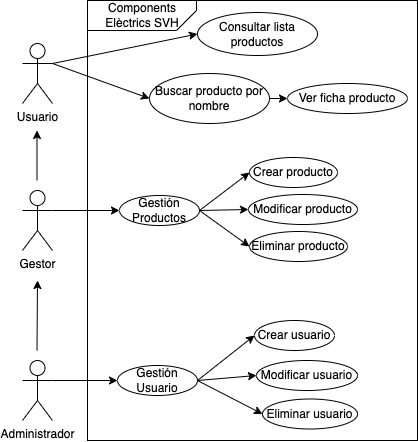

The diagram above was exported from draw.io. Its source (the exported page's mxGraphModel, read from the mxfile embedded in the PNG):
<mxGraphModel dx="1100" dy="516" grid="1" gridSize="10" guides="1" tooltips="1" connect="1" arrows="1" fold="1" page="1" pageScale="1" pageWidth="1169" pageHeight="827" math="0" shadow="0">
  <root>
    <mxCell id="0" />
    <mxCell id="1" parent="0" />
    <mxCell id="HzKu-6MwpvQQ2Ko10_37-14" value="" style="rounded=0;whiteSpace=wrap;html=1;" parent="1" vertex="1">
      <mxGeometry x="130" width="330" height="440" as="geometry" />
    </mxCell>
    <mxCell id="HzKu-6MwpvQQ2Ko10_37-1" value="Usuario" style="shape=umlActor;verticalLabelPosition=bottom;verticalAlign=top;html=1;outlineConnect=0;" parent="1" vertex="1">
      <mxGeometry x="65" y="43" width="30" height="60" as="geometry" />
    </mxCell>
    <mxCell id="HzKu-6MwpvQQ2Ko10_37-2" value="Gestor" style="shape=umlActor;verticalLabelPosition=bottom;verticalAlign=top;html=1;outlineConnect=0;" parent="1" vertex="1">
      <mxGeometry x="65" y="190" width="30" height="60" as="geometry" />
    </mxCell>
    <mxCell id="HzKu-6MwpvQQ2Ko10_37-7" value="Administrador" style="shape=umlActor;verticalLabelPosition=bottom;verticalAlign=top;html=1;outlineConnect=0;" parent="1" vertex="1">
      <mxGeometry x="65" y="360" width="30" height="60" as="geometry" />
    </mxCell>
    <mxCell id="HzKu-6MwpvQQ2Ko10_37-9" value="" style="endArrow=classic;html=1;rounded=0;" parent="1" edge="1">
      <mxGeometry width="50" height="50" relative="1" as="geometry">
        <mxPoint x="79.5" y="180" as="sourcePoint" />
        <mxPoint x="79.5" y="130" as="targetPoint" />
      </mxGeometry>
    </mxCell>
    <mxCell id="HzKu-6MwpvQQ2Ko10_37-12" value="" style="endArrow=classic;html=1;rounded=0;" parent="1" edge="1">
      <mxGeometry width="50" height="50" relative="1" as="geometry">
        <mxPoint x="79.5" y="350" as="sourcePoint" />
        <mxPoint x="80" y="280" as="targetPoint" />
      </mxGeometry>
    </mxCell>
    <mxCell id="HzKu-6MwpvQQ2Ko10_37-15" value="Consultar lista productos" style="ellipse;whiteSpace=wrap;html=1;" parent="1" vertex="1">
      <mxGeometry x="240" y="12" width="120" height="43" as="geometry" />
    </mxCell>
    <mxCell id="HzKu-6MwpvQQ2Ko10_37-16" value="Buscar producto por nombre" style="ellipse;whiteSpace=wrap;html=1;" parent="1" vertex="1">
      <mxGeometry x="192" y="73" width="120" height="50" as="geometry" />
    </mxCell>
    <mxCell id="HzKu-6MwpvQQ2Ko10_37-17" value="Ver ficha producto" style="ellipse;whiteSpace=wrap;html=1;" parent="1" vertex="1">
      <mxGeometry x="330" y="83" width="120" height="30" as="geometry" />
    </mxCell>
    <mxCell id="HzKu-6MwpvQQ2Ko10_37-18" value="Gestión Productos" style="ellipse;whiteSpace=wrap;html=1;" parent="1" vertex="1">
      <mxGeometry x="162" y="195" width="80" height="30" as="geometry" />
    </mxCell>
    <mxCell id="HzKu-6MwpvQQ2Ko10_37-19" value="Eliminar producto" style="ellipse;whiteSpace=wrap;html=1;" parent="1" vertex="1">
      <mxGeometry x="292" y="231" width="98" height="30" as="geometry" />
    </mxCell>
    <mxCell id="HzKu-6MwpvQQ2Ko10_37-20" value="Modificar producto" style="ellipse;whiteSpace=wrap;html=1;" parent="1" vertex="1">
      <mxGeometry x="291" y="194" width="109" height="30" as="geometry" />
    </mxCell>
    <mxCell id="HzKu-6MwpvQQ2Ko10_37-21" value="Crear producto" style="ellipse;whiteSpace=wrap;html=1;" parent="1" vertex="1">
      <mxGeometry x="292" y="157" width="88" height="30" as="geometry" />
    </mxCell>
    <mxCell id="HzKu-6MwpvQQ2Ko10_37-22" value="Gestión Usuario" style="ellipse;whiteSpace=wrap;html=1;" parent="1" vertex="1">
      <mxGeometry x="160" y="365" width="80" height="30" as="geometry" />
    </mxCell>
    <mxCell id="HzKu-6MwpvQQ2Ko10_37-23" value="Eliminar usuario" style="ellipse;whiteSpace=wrap;html=1;" parent="1" vertex="1">
      <mxGeometry x="305" y="398.5" width="95" height="30" as="geometry" />
    </mxCell>
    <mxCell id="HzKu-6MwpvQQ2Ko10_37-24" value="Modificar usuario" style="ellipse;whiteSpace=wrap;html=1;" parent="1" vertex="1">
      <mxGeometry x="299" y="360" width="101" height="30" as="geometry" />
    </mxCell>
    <mxCell id="HzKu-6MwpvQQ2Ko10_37-25" value="Crear usuario" style="ellipse;whiteSpace=wrap;html=1;" parent="1" vertex="1">
      <mxGeometry x="297" y="320" width="80" height="30" as="geometry" />
    </mxCell>
    <mxCell id="HzKu-6MwpvQQ2Ko10_37-26" value="" style="endArrow=classic;html=1;rounded=0;exitX=1;exitY=0.3333333333333333;exitDx=0;exitDy=0;exitPerimeter=0;entryX=0;entryY=0.5;entryDx=0;entryDy=0;" parent="1" source="HzKu-6MwpvQQ2Ko10_37-7" target="HzKu-6MwpvQQ2Ko10_37-22" edge="1">
      <mxGeometry width="50" height="50" relative="1" as="geometry">
        <mxPoint x="540" y="290" as="sourcePoint" />
        <mxPoint x="590" y="240" as="targetPoint" />
      </mxGeometry>
    </mxCell>
    <mxCell id="HzKu-6MwpvQQ2Ko10_37-27" value="" style="endArrow=classic;html=1;rounded=0;exitX=1;exitY=0.5;exitDx=0;exitDy=0;entryX=0;entryY=0.5;entryDx=0;entryDy=0;" parent="1" source="HzKu-6MwpvQQ2Ko10_37-22" target="HzKu-6MwpvQQ2Ko10_37-25" edge="1">
      <mxGeometry width="50" height="50" relative="1" as="geometry">
        <mxPoint x="540" y="290" as="sourcePoint" />
        <mxPoint x="590" y="240" as="targetPoint" />
      </mxGeometry>
    </mxCell>
    <mxCell id="HzKu-6MwpvQQ2Ko10_37-28" value="" style="endArrow=classic;html=1;rounded=0;exitX=1;exitY=0.5;exitDx=0;exitDy=0;entryX=0;entryY=0.5;entryDx=0;entryDy=0;" parent="1" source="HzKu-6MwpvQQ2Ko10_37-22" target="HzKu-6MwpvQQ2Ko10_37-24" edge="1">
      <mxGeometry width="50" height="50" relative="1" as="geometry">
        <mxPoint x="540" y="290" as="sourcePoint" />
        <mxPoint x="590" y="240" as="targetPoint" />
      </mxGeometry>
    </mxCell>
    <mxCell id="HzKu-6MwpvQQ2Ko10_37-29" value="" style="endArrow=classic;html=1;rounded=0;exitX=1;exitY=0.5;exitDx=0;exitDy=0;entryX=0;entryY=0.5;entryDx=0;entryDy=0;" parent="1" source="HzKu-6MwpvQQ2Ko10_37-22" target="HzKu-6MwpvQQ2Ko10_37-23" edge="1">
      <mxGeometry width="50" height="50" relative="1" as="geometry">
        <mxPoint x="540" y="290" as="sourcePoint" />
        <mxPoint x="590" y="240" as="targetPoint" />
      </mxGeometry>
    </mxCell>
    <mxCell id="HzKu-6MwpvQQ2Ko10_37-30" value="" style="endArrow=classic;html=1;rounded=0;exitX=1;exitY=0.3333333333333333;exitDx=0;exitDy=0;exitPerimeter=0;entryX=0;entryY=0.5;entryDx=0;entryDy=0;" parent="1" source="HzKu-6MwpvQQ2Ko10_37-2" target="HzKu-6MwpvQQ2Ko10_37-18" edge="1">
      <mxGeometry width="50" height="50" relative="1" as="geometry">
        <mxPoint x="540" y="290" as="sourcePoint" />
        <mxPoint x="590" y="240" as="targetPoint" />
      </mxGeometry>
    </mxCell>
    <mxCell id="HzKu-6MwpvQQ2Ko10_37-31" value="" style="endArrow=classic;html=1;rounded=0;exitX=1;exitY=0.5;exitDx=0;exitDy=0;entryX=0;entryY=0.5;entryDx=0;entryDy=0;" parent="1" source="HzKu-6MwpvQQ2Ko10_37-18" target="HzKu-6MwpvQQ2Ko10_37-21" edge="1">
      <mxGeometry width="50" height="50" relative="1" as="geometry">
        <mxPoint x="540" y="290" as="sourcePoint" />
        <mxPoint x="590" y="240" as="targetPoint" />
      </mxGeometry>
    </mxCell>
    <mxCell id="HzKu-6MwpvQQ2Ko10_37-32" value="" style="endArrow=classic;html=1;rounded=0;exitX=1;exitY=0.5;exitDx=0;exitDy=0;entryX=0;entryY=0.5;entryDx=0;entryDy=0;" parent="1" source="HzKu-6MwpvQQ2Ko10_37-18" target="HzKu-6MwpvQQ2Ko10_37-20" edge="1">
      <mxGeometry width="50" height="50" relative="1" as="geometry">
        <mxPoint x="540" y="290" as="sourcePoint" />
        <mxPoint x="590" y="240" as="targetPoint" />
      </mxGeometry>
    </mxCell>
    <mxCell id="HzKu-6MwpvQQ2Ko10_37-33" value="" style="endArrow=classic;html=1;rounded=0;exitX=1;exitY=0.5;exitDx=0;exitDy=0;entryX=0;entryY=0.5;entryDx=0;entryDy=0;" parent="1" source="HzKu-6MwpvQQ2Ko10_37-18" target="HzKu-6MwpvQQ2Ko10_37-19" edge="1">
      <mxGeometry width="50" height="50" relative="1" as="geometry">
        <mxPoint x="540" y="290" as="sourcePoint" />
        <mxPoint x="590" y="240" as="targetPoint" />
      </mxGeometry>
    </mxCell>
    <mxCell id="HzKu-6MwpvQQ2Ko10_37-34" value="" style="endArrow=classic;html=1;rounded=0;exitX=1;exitY=0.5;exitDx=0;exitDy=0;entryX=0;entryY=0.5;entryDx=0;entryDy=0;" parent="1" source="HzKu-6MwpvQQ2Ko10_37-16" target="HzKu-6MwpvQQ2Ko10_37-17" edge="1">
      <mxGeometry width="50" height="50" relative="1" as="geometry">
        <mxPoint x="540" y="290" as="sourcePoint" />
        <mxPoint x="590" y="240" as="targetPoint" />
      </mxGeometry>
    </mxCell>
    <mxCell id="HzKu-6MwpvQQ2Ko10_37-35" value="" style="endArrow=classic;html=1;rounded=0;exitX=1;exitY=0.3333333333333333;exitDx=0;exitDy=0;exitPerimeter=0;entryX=0;entryY=0.5;entryDx=0;entryDy=0;" parent="1" source="HzKu-6MwpvQQ2Ko10_37-1" target="HzKu-6MwpvQQ2Ko10_37-15" edge="1">
      <mxGeometry width="50" height="50" relative="1" as="geometry">
        <mxPoint x="540" y="290" as="sourcePoint" />
        <mxPoint x="590" y="240" as="targetPoint" />
      </mxGeometry>
    </mxCell>
    <mxCell id="HzKu-6MwpvQQ2Ko10_37-36" value="" style="endArrow=classic;html=1;rounded=0;exitX=1;exitY=0.3333333333333333;exitDx=0;exitDy=0;exitPerimeter=0;entryX=0;entryY=0.5;entryDx=0;entryDy=0;" parent="1" source="HzKu-6MwpvQQ2Ko10_37-1" target="HzKu-6MwpvQQ2Ko10_37-16" edge="1">
      <mxGeometry width="50" height="50" relative="1" as="geometry">
        <mxPoint x="540" y="290" as="sourcePoint" />
        <mxPoint x="590" y="240" as="targetPoint" />
      </mxGeometry>
    </mxCell>
    <mxCell id="HzKu-6MwpvQQ2Ko10_37-41" value="" style="shape=card;whiteSpace=wrap;html=1;rotation=-180;size=20;" parent="1" vertex="1">
      <mxGeometry x="130" width="109" height="30" as="geometry" />
    </mxCell>
    <mxCell id="HzKu-6MwpvQQ2Ko10_37-42" value="Components Elèctrics SVH" style="text;html=1;strokeColor=none;fillColor=none;align=center;verticalAlign=middle;whiteSpace=wrap;rounded=0;" parent="1" vertex="1">
      <mxGeometry x="144.5" width="80" height="30" as="geometry" />
    </mxCell>
  </root>
</mxGraphModel>